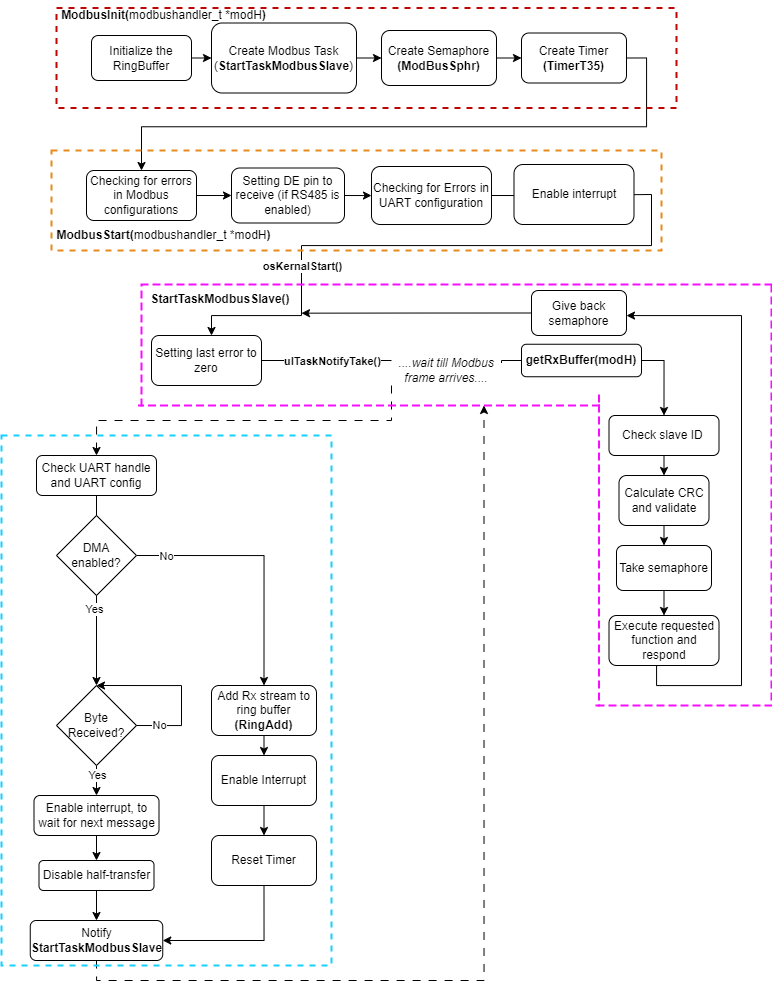

The diagram above was exported from draw.io. Its source (the exported page's mxGraphModel, read from the mxfile embedded in the PNG):
<mxGraphModel dx="1400" dy="839" grid="1" gridSize="10" guides="1" tooltips="1" connect="1" arrows="1" fold="1" page="1" pageScale="1" pageWidth="850" pageHeight="1100" math="0" shadow="0">
  <root>
    <mxCell id="0" />
    <mxCell id="1" parent="0" />
    <mxCell id="wZ_QBQfG2-beIB9vYPq2-10" style="edgeStyle=orthogonalEdgeStyle;rounded=0;orthogonalLoop=1;jettySize=auto;html=1;exitX=1;exitY=0.5;exitDx=0;exitDy=0;entryX=0;entryY=0.5;entryDx=0;entryDy=0;" parent="1" source="wZ_QBQfG2-beIB9vYPq2-7" target="wZ_QBQfG2-beIB9vYPq2-4" edge="1">
      <mxGeometry relative="1" as="geometry" />
    </mxCell>
    <mxCell id="wZ_QBQfG2-beIB9vYPq2-7" value="Initialize the RingBuffer" style="rounded=1;whiteSpace=wrap;html=1;" parent="1" vertex="1">
      <mxGeometry x="110" y="50" width="100" height="45" as="geometry" />
    </mxCell>
    <mxCell id="wZ_QBQfG2-beIB9vYPq2-11" style="edgeStyle=orthogonalEdgeStyle;rounded=0;orthogonalLoop=1;jettySize=auto;html=1;exitX=1;exitY=0.5;exitDx=0;exitDy=0;entryX=0;entryY=0.5;entryDx=0;entryDy=0;" parent="1" source="wZ_QBQfG2-beIB9vYPq2-4" target="wZ_QBQfG2-beIB9vYPq2-6" edge="1">
      <mxGeometry relative="1" as="geometry" />
    </mxCell>
    <mxCell id="wZ_QBQfG2-beIB9vYPq2-4" value="Create Modbus Task (&lt;b&gt;StartTaskModbusSlave&lt;/b&gt;)" style="rounded=1;whiteSpace=wrap;html=1;" parent="1" vertex="1">
      <mxGeometry x="230" y="37.5" width="145" height="70" as="geometry" />
    </mxCell>
    <mxCell id="wZ_QBQfG2-beIB9vYPq2-12" style="edgeStyle=orthogonalEdgeStyle;rounded=0;orthogonalLoop=1;jettySize=auto;html=1;exitX=1;exitY=0.5;exitDx=0;exitDy=0;entryX=0;entryY=0.5;entryDx=0;entryDy=0;" parent="1" source="wZ_QBQfG2-beIB9vYPq2-6" target="wZ_QBQfG2-beIB9vYPq2-5" edge="1">
      <mxGeometry relative="1" as="geometry" />
    </mxCell>
    <mxCell id="wZ_QBQfG2-beIB9vYPq2-6" value="Create Semaphore&lt;br&gt;&lt;b&gt;(ModBusSphr)&lt;/b&gt;" style="rounded=1;whiteSpace=wrap;html=1;" parent="1" vertex="1">
      <mxGeometry x="400" y="45" width="115" height="55" as="geometry" />
    </mxCell>
    <mxCell id="wZ_QBQfG2-beIB9vYPq2-13" style="edgeStyle=orthogonalEdgeStyle;rounded=0;orthogonalLoop=1;jettySize=auto;html=1;exitX=1;exitY=0.5;exitDx=0;exitDy=0;" parent="1" source="wZ_QBQfG2-beIB9vYPq2-5" edge="1" target="wZ_QBQfG2-beIB9vYPq2-14">
      <mxGeometry relative="1" as="geometry">
        <mxPoint x="160" y="180" as="targetPoint" />
      </mxGeometry>
    </mxCell>
    <mxCell id="wZ_QBQfG2-beIB9vYPq2-5" value="Create Timer &lt;b&gt;(TimerT35)&lt;/b&gt;" style="rounded=1;whiteSpace=wrap;html=1;" parent="1" vertex="1">
      <mxGeometry x="540" y="47.5" width="105" height="50" as="geometry" />
    </mxCell>
    <mxCell id="wZ_QBQfG2-beIB9vYPq2-15" style="edgeStyle=orthogonalEdgeStyle;rounded=0;orthogonalLoop=1;jettySize=auto;html=1;exitX=1;exitY=0.5;exitDx=0;exitDy=0;entryX=0;entryY=0.5;entryDx=0;entryDy=0;" parent="1" source="wZ_QBQfG2-beIB9vYPq2-14" edge="1" target="wZ_QBQfG2-beIB9vYPq2-16">
      <mxGeometry relative="1" as="geometry">
        <mxPoint x="250" y="205" as="targetPoint" />
      </mxGeometry>
    </mxCell>
    <mxCell id="wZ_QBQfG2-beIB9vYPq2-14" value="Checking for errors in Modbus configurations" style="rounded=1;whiteSpace=wrap;html=1;" parent="1" vertex="1">
      <mxGeometry x="105" y="185" width="110" height="50" as="geometry" />
    </mxCell>
    <mxCell id="wZ_QBQfG2-beIB9vYPq2-17" style="edgeStyle=orthogonalEdgeStyle;rounded=0;orthogonalLoop=1;jettySize=auto;html=1;exitX=1;exitY=0.5;exitDx=0;exitDy=0;entryX=0;entryY=0.5;entryDx=0;entryDy=0;" parent="1" source="wZ_QBQfG2-beIB9vYPq2-16" edge="1" target="wZ_QBQfG2-beIB9vYPq2-18">
      <mxGeometry relative="1" as="geometry">
        <mxPoint x="400" y="208" as="targetPoint" />
        <Array as="points">
          <mxPoint x="390" y="210" />
          <mxPoint x="390" y="209" />
        </Array>
      </mxGeometry>
    </mxCell>
    <mxCell id="wZ_QBQfG2-beIB9vYPq2-16" value="Setting DE pin to receive (if RS485 is enabled)" style="rounded=1;whiteSpace=wrap;html=1;" parent="1" vertex="1">
      <mxGeometry x="250" y="182.5" width="113" height="55" as="geometry" />
    </mxCell>
    <mxCell id="wZ_QBQfG2-beIB9vYPq2-25" style="edgeStyle=orthogonalEdgeStyle;rounded=0;orthogonalLoop=1;jettySize=auto;html=1;exitX=1;exitY=0.5;exitDx=0;exitDy=0;entryX=0.5;entryY=0;entryDx=0;entryDy=0;" parent="1" edge="1" source="wZ_QBQfG2-beIB9vYPq2-18">
      <mxGeometry relative="1" as="geometry">
        <mxPoint x="230" y="350" as="targetPoint" />
        <mxPoint x="520" y="200" as="sourcePoint" />
        <Array as="points">
          <mxPoint x="560" y="209" />
          <mxPoint x="670" y="209" />
          <mxPoint x="670" y="260" />
          <mxPoint x="320" y="260" />
          <mxPoint x="320" y="330" />
          <mxPoint x="230" y="330" />
        </Array>
      </mxGeometry>
    </mxCell>
    <mxCell id="wZ_QBQfG2-beIB9vYPq2-27" value="&lt;b&gt;osKernalStart()&lt;/b&gt;" style="edgeLabel;html=1;align=center;verticalAlign=middle;resizable=0;points=[];" parent="wZ_QBQfG2-beIB9vYPq2-25" vertex="1" connectable="0">
      <mxGeometry x="-0.292" y="2" relative="1" as="geometry">
        <mxPoint x="-298" y="18" as="offset" />
      </mxGeometry>
    </mxCell>
    <mxCell id="wZ_QBQfG2-beIB9vYPq2-18" value="Checking for Errors in UART configuration" style="rounded=1;whiteSpace=wrap;html=1;" parent="1" vertex="1">
      <mxGeometry x="390" y="181" width="120" height="58" as="geometry" />
    </mxCell>
    <mxCell id="wZ_QBQfG2-beIB9vYPq2-33" style="edgeStyle=orthogonalEdgeStyle;rounded=0;orthogonalLoop=1;jettySize=auto;html=1;exitX=1;exitY=0.5;exitDx=0;exitDy=0;endArrow=none;endFill=0;" parent="1" source="wZ_QBQfG2-beIB9vYPq2-28" edge="1">
      <mxGeometry relative="1" as="geometry">
        <mxPoint x="410" y="375" as="targetPoint" />
      </mxGeometry>
    </mxCell>
    <mxCell id="wZ_QBQfG2-beIB9vYPq2-34" value="&lt;b&gt;ulTaskNotifyTake()&lt;/b&gt;" style="edgeLabel;html=1;align=center;verticalAlign=middle;resizable=0;points=[];" parent="wZ_QBQfG2-beIB9vYPq2-33" vertex="1" connectable="0">
      <mxGeometry x="0.1445" y="2" relative="1" as="geometry">
        <mxPoint x="-4" y="2" as="offset" />
      </mxGeometry>
    </mxCell>
    <mxCell id="wZ_QBQfG2-beIB9vYPq2-28" value="Setting last error to zero" style="rounded=1;whiteSpace=wrap;html=1;" parent="1" vertex="1">
      <mxGeometry x="170" y="350" width="110" height="50" as="geometry" />
    </mxCell>
    <mxCell id="QUt6_sbKDhWQBB5KaOuP-24" style="edgeStyle=orthogonalEdgeStyle;rounded=0;orthogonalLoop=1;jettySize=auto;html=1;exitX=0;exitY=1;exitDx=0;exitDy=0;entryX=0.5;entryY=0;entryDx=0;entryDy=0;dashed=1;dashPattern=8 8;" edge="1" parent="1" source="wZ_QBQfG2-beIB9vYPq2-35" target="QUt6_sbKDhWQBB5KaOuP-2">
      <mxGeometry relative="1" as="geometry" />
    </mxCell>
    <mxCell id="wZ_QBQfG2-beIB9vYPq2-35" value="&lt;i&gt;....wait till Modbus frame arrives....&lt;/i&gt;" style="text;html=1;strokeColor=none;fillColor=none;align=center;verticalAlign=middle;whiteSpace=wrap;rounded=0;" parent="1" vertex="1">
      <mxGeometry x="410" y="370" width="110" height="30" as="geometry" />
    </mxCell>
    <mxCell id="wZ_QBQfG2-beIB9vYPq2-57" style="edgeStyle=orthogonalEdgeStyle;rounded=0;orthogonalLoop=1;jettySize=auto;html=1;exitX=0;exitY=0.5;exitDx=0;exitDy=0;entryX=1;entryY=0.25;entryDx=0;entryDy=0;endArrow=none;endFill=0;" parent="1" source="wZ_QBQfG2-beIB9vYPq2-36" target="wZ_QBQfG2-beIB9vYPq2-35" edge="1">
      <mxGeometry relative="1" as="geometry" />
    </mxCell>
    <mxCell id="wZ_QBQfG2-beIB9vYPq2-64" style="edgeStyle=orthogonalEdgeStyle;rounded=0;orthogonalLoop=1;jettySize=auto;html=1;exitX=1;exitY=0.5;exitDx=0;exitDy=0;entryX=0.5;entryY=0;entryDx=0;entryDy=0;" parent="1" source="wZ_QBQfG2-beIB9vYPq2-36" target="wZ_QBQfG2-beIB9vYPq2-39" edge="1">
      <mxGeometry relative="1" as="geometry" />
    </mxCell>
    <mxCell id="wZ_QBQfG2-beIB9vYPq2-36" value="&lt;b&gt;getRxBuffer(modH)&lt;/b&gt;" style="rounded=1;whiteSpace=wrap;html=1;" parent="1" vertex="1">
      <mxGeometry x="540" y="358.75" width="120" height="32.5" as="geometry" />
    </mxCell>
    <mxCell id="wZ_QBQfG2-beIB9vYPq2-58" style="edgeStyle=orthogonalEdgeStyle;rounded=0;orthogonalLoop=1;jettySize=auto;html=1;exitX=0.5;exitY=1;exitDx=0;exitDy=0;entryX=0.5;entryY=0;entryDx=0;entryDy=0;" parent="1" source="wZ_QBQfG2-beIB9vYPq2-39" target="wZ_QBQfG2-beIB9vYPq2-41" edge="1">
      <mxGeometry relative="1" as="geometry" />
    </mxCell>
    <mxCell id="wZ_QBQfG2-beIB9vYPq2-39" value="Check slave ID&amp;nbsp;" style="rounded=1;whiteSpace=wrap;html=1;" parent="1" vertex="1">
      <mxGeometry x="627.5" y="430" width="110" height="40" as="geometry" />
    </mxCell>
    <mxCell id="wZ_QBQfG2-beIB9vYPq2-59" style="edgeStyle=orthogonalEdgeStyle;rounded=0;orthogonalLoop=1;jettySize=auto;html=1;exitX=0.5;exitY=1;exitDx=0;exitDy=0;entryX=0.5;entryY=0;entryDx=0;entryDy=0;" parent="1" source="wZ_QBQfG2-beIB9vYPq2-41" target="wZ_QBQfG2-beIB9vYPq2-43" edge="1">
      <mxGeometry relative="1" as="geometry" />
    </mxCell>
    <mxCell id="wZ_QBQfG2-beIB9vYPq2-41" value="Calculate CRC and validate" style="rounded=1;whiteSpace=wrap;html=1;" parent="1" vertex="1">
      <mxGeometry x="637.5" y="490" width="90" height="50" as="geometry" />
    </mxCell>
    <mxCell id="wZ_QBQfG2-beIB9vYPq2-60" style="edgeStyle=orthogonalEdgeStyle;rounded=0;orthogonalLoop=1;jettySize=auto;html=1;exitX=0.5;exitY=1;exitDx=0;exitDy=0;entryX=0.5;entryY=0;entryDx=0;entryDy=0;" parent="1" source="wZ_QBQfG2-beIB9vYPq2-43" target="wZ_QBQfG2-beIB9vYPq2-46" edge="1">
      <mxGeometry relative="1" as="geometry" />
    </mxCell>
    <mxCell id="wZ_QBQfG2-beIB9vYPq2-43" value="Take semaphore" style="rounded=1;whiteSpace=wrap;html=1;" parent="1" vertex="1">
      <mxGeometry x="635" y="560" width="95" height="45" as="geometry" />
    </mxCell>
    <mxCell id="wZ_QBQfG2-beIB9vYPq2-46" value="Execute requested function and respond" style="rounded=1;whiteSpace=wrap;html=1;" parent="1" vertex="1">
      <mxGeometry x="627.5" y="630" width="110" height="50" as="geometry" />
    </mxCell>
    <mxCell id="wZ_QBQfG2-beIB9vYPq2-62" value="" style="edgeStyle=orthogonalEdgeStyle;rounded=0;orthogonalLoop=1;jettySize=auto;html=1;exitX=0.5;exitY=1;exitDx=0;exitDy=0;" parent="1" source="wZ_QBQfG2-beIB9vYPq2-46" target="wZ_QBQfG2-beIB9vYPq2-48" edge="1">
      <mxGeometry relative="1" as="geometry">
        <mxPoint x="320" y="330" as="targetPoint" />
        <mxPoint x="675" y="680" as="sourcePoint" />
        <Array as="points">
          <mxPoint x="675" y="700" />
          <mxPoint x="760" y="700" />
          <mxPoint x="760" y="330" />
        </Array>
      </mxGeometry>
    </mxCell>
    <mxCell id="wZ_QBQfG2-beIB9vYPq2-63" style="edgeStyle=orthogonalEdgeStyle;rounded=0;orthogonalLoop=1;jettySize=auto;html=1;exitX=0;exitY=0.5;exitDx=0;exitDy=0;" parent="1" source="wZ_QBQfG2-beIB9vYPq2-48" edge="1">
      <mxGeometry relative="1" as="geometry">
        <mxPoint x="320" y="327.66666666666663" as="targetPoint" />
      </mxGeometry>
    </mxCell>
    <mxCell id="wZ_QBQfG2-beIB9vYPq2-48" value="Give back semaphore" style="rounded=1;whiteSpace=wrap;html=1;" parent="1" vertex="1">
      <mxGeometry x="550" y="305" width="95" height="45" as="geometry" />
    </mxCell>
    <mxCell id="QUt6_sbKDhWQBB5KaOuP-8" style="edgeStyle=orthogonalEdgeStyle;rounded=0;orthogonalLoop=1;jettySize=auto;html=1;exitX=0.5;exitY=1;exitDx=0;exitDy=0;entryX=0.5;entryY=0;entryDx=0;entryDy=0;" edge="1" parent="1" source="QUt6_sbKDhWQBB5KaOuP-2" target="QUt6_sbKDhWQBB5KaOuP-7">
      <mxGeometry relative="1" as="geometry" />
    </mxCell>
    <mxCell id="QUt6_sbKDhWQBB5KaOuP-46" value="Yes" style="edgeLabel;html=1;align=center;verticalAlign=middle;resizable=0;points=[];" vertex="1" connectable="0" parent="QUt6_sbKDhWQBB5KaOuP-8">
      <mxGeometry x="0.1947" y="-3" relative="1" as="geometry">
        <mxPoint as="offset" />
      </mxGeometry>
    </mxCell>
    <mxCell id="QUt6_sbKDhWQBB5KaOuP-2" value="Check UART handle and UART config" style="rounded=1;whiteSpace=wrap;html=1;" vertex="1" parent="1">
      <mxGeometry x="55" y="470" width="120" height="40" as="geometry" />
    </mxCell>
    <mxCell id="QUt6_sbKDhWQBB5KaOuP-11" style="edgeStyle=orthogonalEdgeStyle;rounded=0;orthogonalLoop=1;jettySize=auto;html=1;exitX=0.5;exitY=1;exitDx=0;exitDy=0;entryX=0.5;entryY=0;entryDx=0;entryDy=0;" edge="1" parent="1" source="QUt6_sbKDhWQBB5KaOuP-5" target="QUt6_sbKDhWQBB5KaOuP-10">
      <mxGeometry relative="1" as="geometry" />
    </mxCell>
    <mxCell id="QUt6_sbKDhWQBB5KaOuP-5" value="Enable interrupt, to wait for next message" style="rounded=1;whiteSpace=wrap;html=1;" vertex="1" parent="1">
      <mxGeometry x="52.5" y="810" width="125" height="40" as="geometry" />
    </mxCell>
    <mxCell id="QUt6_sbKDhWQBB5KaOuP-9" style="edgeStyle=orthogonalEdgeStyle;rounded=0;orthogonalLoop=1;jettySize=auto;html=1;exitX=0.5;exitY=1;exitDx=0;exitDy=0;entryX=0.5;entryY=0;entryDx=0;entryDy=0;" edge="1" parent="1" source="QUt6_sbKDhWQBB5KaOuP-7" target="QUt6_sbKDhWQBB5KaOuP-5">
      <mxGeometry relative="1" as="geometry">
        <mxPoint x="115" y="805" as="targetPoint" />
      </mxGeometry>
    </mxCell>
    <mxCell id="QUt6_sbKDhWQBB5KaOuP-15" value="Yes" style="edgeLabel;html=1;align=center;verticalAlign=middle;resizable=0;points=[];" vertex="1" connectable="0" parent="QUt6_sbKDhWQBB5KaOuP-9">
      <mxGeometry x="-0.0205" y="1" relative="1" as="geometry">
        <mxPoint x="-1" y="-5" as="offset" />
      </mxGeometry>
    </mxCell>
    <mxCell id="QUt6_sbKDhWQBB5KaOuP-7" value="Byte Received?" style="rhombus;whiteSpace=wrap;html=1;" vertex="1" parent="1">
      <mxGeometry x="75" y="700" width="80" height="80" as="geometry" />
    </mxCell>
    <mxCell id="QUt6_sbKDhWQBB5KaOuP-13" style="edgeStyle=orthogonalEdgeStyle;rounded=0;orthogonalLoop=1;jettySize=auto;html=1;exitX=0.5;exitY=1;exitDx=0;exitDy=0;entryX=0.5;entryY=0;entryDx=0;entryDy=0;" edge="1" parent="1" source="QUt6_sbKDhWQBB5KaOuP-10" target="QUt6_sbKDhWQBB5KaOuP-12">
      <mxGeometry relative="1" as="geometry" />
    </mxCell>
    <mxCell id="QUt6_sbKDhWQBB5KaOuP-10" value="Disable half-transfer" style="rounded=1;whiteSpace=wrap;html=1;" vertex="1" parent="1">
      <mxGeometry x="57.5" y="875" width="115" height="30" as="geometry" />
    </mxCell>
    <mxCell id="QUt6_sbKDhWQBB5KaOuP-54" style="edgeStyle=orthogonalEdgeStyle;rounded=0;orthogonalLoop=1;jettySize=auto;html=1;exitX=0.5;exitY=1;exitDx=0;exitDy=0;entryX=0.25;entryY=0;entryDx=0;entryDy=0;dashed=1;dashPattern=8 8;" edge="1" parent="1" source="QUt6_sbKDhWQBB5KaOuP-12" target="QUt6_sbKDhWQBB5KaOuP-37">
      <mxGeometry relative="1" as="geometry" />
    </mxCell>
    <mxCell id="QUt6_sbKDhWQBB5KaOuP-12" value="Notify &lt;b&gt;StartTaskModbusSlave&lt;/b&gt;" style="rounded=1;whiteSpace=wrap;html=1;" vertex="1" parent="1">
      <mxGeometry x="48.75" y="935" width="132.5" height="40" as="geometry" />
    </mxCell>
    <mxCell id="QUt6_sbKDhWQBB5KaOuP-14" style="edgeStyle=orthogonalEdgeStyle;rounded=0;orthogonalLoop=1;jettySize=auto;html=1;exitX=1;exitY=0.5;exitDx=0;exitDy=0;entryX=0.5;entryY=0;entryDx=0;entryDy=0;" edge="1" parent="1" source="QUt6_sbKDhWQBB5KaOuP-7" target="QUt6_sbKDhWQBB5KaOuP-7">
      <mxGeometry relative="1" as="geometry">
        <Array as="points">
          <mxPoint x="200" y="740" />
          <mxPoint x="200" y="700" />
        </Array>
      </mxGeometry>
    </mxCell>
    <mxCell id="QUt6_sbKDhWQBB5KaOuP-16" value="No" style="edgeLabel;html=1;align=center;verticalAlign=middle;resizable=0;points=[];" vertex="1" connectable="0" parent="QUt6_sbKDhWQBB5KaOuP-14">
      <mxGeometry x="-0.7255" y="1" relative="1" as="geometry">
        <mxPoint as="offset" />
      </mxGeometry>
    </mxCell>
    <mxCell id="QUt6_sbKDhWQBB5KaOuP-20" value="Enable interrupt&lt;br&gt;" style="rounded=1;whiteSpace=wrap;html=1;" vertex="1" parent="1">
      <mxGeometry x="532.5" y="179" width="120" height="60" as="geometry" />
    </mxCell>
    <mxCell id="QUt6_sbKDhWQBB5KaOuP-25" value="" style="verticalLabelPosition=bottom;verticalAlign=top;html=1;shape=mxgraph.basic.rect;fillColor2=none;strokeWidth=2;size=20;indent=5;fillColor=none;dashed=1;strokeColor=#BF0404;" vertex="1" parent="1">
      <mxGeometry x="75" y="22.5" width="620" height="100" as="geometry" />
    </mxCell>
    <mxCell id="QUt6_sbKDhWQBB5KaOuP-26" value="&lt;b&gt;ModbusInit(&lt;/b&gt;modbushandler_t *modH&lt;b&gt;)&lt;/b&gt;" style="text;html=1;strokeColor=none;fillColor=none;align=center;verticalAlign=middle;whiteSpace=wrap;rounded=0;" vertex="1" parent="1">
      <mxGeometry x="70" y="15" width="225" height="30" as="geometry" />
    </mxCell>
    <mxCell id="QUt6_sbKDhWQBB5KaOuP-27" value="" style="verticalLabelPosition=bottom;verticalAlign=top;html=1;shape=mxgraph.basic.rect;fillColor2=none;strokeWidth=2;size=20;indent=5;fillColor=none;dashed=1;strokeColor=#E8891C;" vertex="1" parent="1">
      <mxGeometry x="70" y="165" width="610" height="100" as="geometry" />
    </mxCell>
    <mxCell id="QUt6_sbKDhWQBB5KaOuP-28" value="&lt;b&gt;ModbusStart(&lt;/b&gt;modbushandler_t *modH&lt;b&gt;)&lt;/b&gt;" style="text;html=1;strokeColor=none;fillColor=none;align=center;verticalAlign=middle;whiteSpace=wrap;rounded=0;" vertex="1" parent="1">
      <mxGeometry x="70" y="235" width="225" height="30" as="geometry" />
    </mxCell>
    <mxCell id="QUt6_sbKDhWQBB5KaOuP-32" value="" style="shape=partialRectangle;whiteSpace=wrap;html=1;bottom=0;right=0;fillColor=none;strokeColor=#F70DFF;strokeWidth=2;dashed=1;" vertex="1" parent="1">
      <mxGeometry x="160" y="299" width="630" height="121" as="geometry" />
    </mxCell>
    <mxCell id="QUt6_sbKDhWQBB5KaOuP-33" value="" style="shape=partialRectangle;whiteSpace=wrap;html=1;top=0;left=0;fillColor=none;strokeColor=#F70DFF;dashed=1;strokeWidth=2;" vertex="1" parent="1">
      <mxGeometry x="617.5" y="300" width="172.5" height="420" as="geometry" />
    </mxCell>
    <mxCell id="QUt6_sbKDhWQBB5KaOuP-34" value="" style="shape=partialRectangle;whiteSpace=wrap;html=1;top=0;left=0;fillColor=none;strokeColor=#F70DFF;dashed=1;strokeWidth=2;" vertex="1" parent="1">
      <mxGeometry x="615" y="420" width="2.5" height="300" as="geometry" />
    </mxCell>
    <mxCell id="QUt6_sbKDhWQBB5KaOuP-37" value="" style="shape=partialRectangle;whiteSpace=wrap;html=1;bottom=0;right=0;fillColor=none;rotation=-180;strokeColor=#F70DFF;strokeWidth=2;dashed=1;" vertex="1" parent="1">
      <mxGeometry x="157.5" y="410" width="460" height="10" as="geometry" />
    </mxCell>
    <mxCell id="QUt6_sbKDhWQBB5KaOuP-38" value="&lt;b&gt;StartTaskModbusSlave()&lt;/b&gt;" style="text;html=1;strokeColor=none;fillColor=none;align=center;verticalAlign=middle;whiteSpace=wrap;rounded=0;" vertex="1" parent="1">
      <mxGeometry x="158" y="299" width="162" height="30" as="geometry" />
    </mxCell>
    <mxCell id="QUt6_sbKDhWQBB5KaOuP-43" style="edgeStyle=orthogonalEdgeStyle;rounded=0;orthogonalLoop=1;jettySize=auto;html=1;exitX=1;exitY=0.5;exitDx=0;exitDy=0;entryX=0.5;entryY=0;entryDx=0;entryDy=0;" edge="1" parent="1" source="QUt6_sbKDhWQBB5KaOuP-41" target="QUt6_sbKDhWQBB5KaOuP-44">
      <mxGeometry relative="1" as="geometry">
        <mxPoint x="270" y="570" as="targetPoint" />
      </mxGeometry>
    </mxCell>
    <mxCell id="QUt6_sbKDhWQBB5KaOuP-45" value="No" style="edgeLabel;html=1;align=center;verticalAlign=middle;resizable=0;points=[];" vertex="1" connectable="0" parent="QUt6_sbKDhWQBB5KaOuP-43">
      <mxGeometry x="-0.6334" y="3" relative="1" as="geometry">
        <mxPoint x="-17" y="3" as="offset" />
      </mxGeometry>
    </mxCell>
    <mxCell id="QUt6_sbKDhWQBB5KaOuP-41" value="DMA&lt;br&gt;enabled?" style="rhombus;whiteSpace=wrap;html=1;" vertex="1" parent="1">
      <mxGeometry x="75" y="530" width="80" height="80" as="geometry" />
    </mxCell>
    <mxCell id="QUt6_sbKDhWQBB5KaOuP-50" style="edgeStyle=orthogonalEdgeStyle;rounded=0;orthogonalLoop=1;jettySize=auto;html=1;exitX=0.5;exitY=1;exitDx=0;exitDy=0;entryX=0.5;entryY=0;entryDx=0;entryDy=0;" edge="1" parent="1" source="QUt6_sbKDhWQBB5KaOuP-44" target="QUt6_sbKDhWQBB5KaOuP-48">
      <mxGeometry relative="1" as="geometry" />
    </mxCell>
    <mxCell id="QUt6_sbKDhWQBB5KaOuP-44" value="Add Rx stream to ring buffer&lt;br&gt;&lt;b&gt;(RingAdd)&lt;/b&gt;" style="rounded=1;whiteSpace=wrap;html=1;" vertex="1" parent="1">
      <mxGeometry x="230" y="700" width="105" height="50" as="geometry" />
    </mxCell>
    <mxCell id="QUt6_sbKDhWQBB5KaOuP-51" style="edgeStyle=orthogonalEdgeStyle;rounded=0;orthogonalLoop=1;jettySize=auto;html=1;exitX=0.5;exitY=1;exitDx=0;exitDy=0;entryX=0.5;entryY=0;entryDx=0;entryDy=0;" edge="1" parent="1" source="QUt6_sbKDhWQBB5KaOuP-48" target="QUt6_sbKDhWQBB5KaOuP-49">
      <mxGeometry relative="1" as="geometry" />
    </mxCell>
    <mxCell id="QUt6_sbKDhWQBB5KaOuP-48" value="Enable Interrupt" style="rounded=1;whiteSpace=wrap;html=1;" vertex="1" parent="1">
      <mxGeometry x="230" y="770" width="105" height="50" as="geometry" />
    </mxCell>
    <mxCell id="QUt6_sbKDhWQBB5KaOuP-52" style="edgeStyle=orthogonalEdgeStyle;rounded=0;orthogonalLoop=1;jettySize=auto;html=1;exitX=0.5;exitY=1;exitDx=0;exitDy=0;entryX=1;entryY=0.5;entryDx=0;entryDy=0;" edge="1" parent="1" source="QUt6_sbKDhWQBB5KaOuP-49" target="QUt6_sbKDhWQBB5KaOuP-12">
      <mxGeometry relative="1" as="geometry" />
    </mxCell>
    <mxCell id="QUt6_sbKDhWQBB5KaOuP-49" value="Reset Timer" style="rounded=1;whiteSpace=wrap;html=1;" vertex="1" parent="1">
      <mxGeometry x="230" y="850" width="105" height="50" as="geometry" />
    </mxCell>
    <mxCell id="QUt6_sbKDhWQBB5KaOuP-53" value="" style="verticalLabelPosition=bottom;verticalAlign=top;html=1;shape=mxgraph.basic.rect;fillColor2=none;strokeWidth=2;size=20;indent=5;fillColor=none;strokeColor=#14D0FF;dashed=1;" vertex="1" parent="1">
      <mxGeometry x="20" y="450" width="330" height="530" as="geometry" />
    </mxCell>
  </root>
</mxGraphModel>